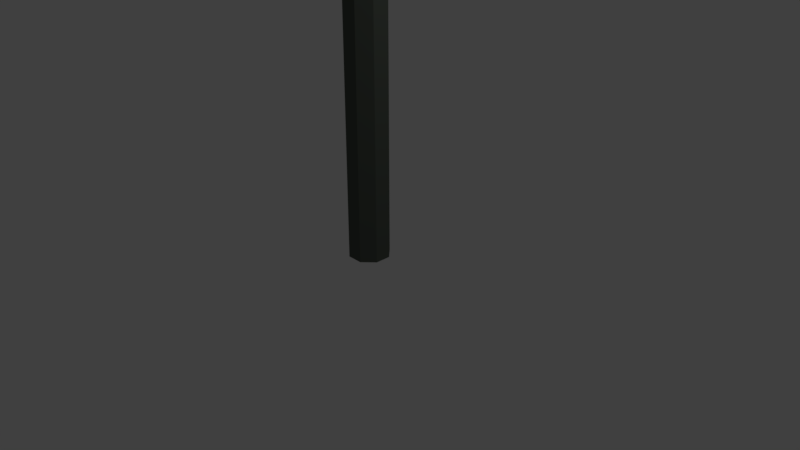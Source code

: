# Source: streetlamp.blend  (saved by Blender 2.78.0; exported with 4.5.12 LTS)
import bpy
from mathutils import Matrix  # noqa: F401  (used for matrix-valued properties, if any)

bpy.ops.wm.read_factory_settings(use_empty=True)
scene = bpy.context.scene
scene.name = 'Scene'

# ---- collections
col_collection_1 = bpy.data.collections.new('Collection 1'); scene.collection.children.link(col_collection_1)

# ---- materials (node trees are filled in below, after node groups)
mat_streetlamp = bpy.data.materials.new('streetlamp')
mat_streetlamp.alpha_threshold = 0.0
mat_streetlamp.use_transparent_shadow = False
mat_streetlamp.diffuse_color = (0.09382, 0.1086, 0.09048, 1.0)
mat_streetlamp.roughness = 0.5
mat_light = bpy.data.materials.new('Light')
mat_light.alpha_threshold = 0.0
mat_light.use_transparent_shadow = False
mat_light.roughness = 0.5

# ---- material node trees

# ---- world
world_world = bpy.data.worlds.new('World'); scene.world = world_world
world_world.color = (0.05088, 0.05088, 0.05088)
world_world.use_sun_shadow = False
world_world.sun_shadow_jitter_overblur = 0.0
world_world.cycles.sampling_method = 'MANUAL'

# ---- cameras
cam_camera = bpy.data.cameras.new('Camera')
cam_camera.clip_end = 100.0
cam_camera.lens = 35.0
cam_camera.sensor_width = 32.0
cam_camera.sensor_height = 18.0
cam_camera.ortho_scale = 7.314
cam_camera.dof.focus_distance = 0.0
cam_camera.dof.aperture_fstop = 128.0

# ---- lights
light_lamp = bpy.data.lights.new('Lamp', 'POINT')
light_lamp.transmission_factor = 0.0
light_lamp.cutoff_distance = 30.0
light_lamp.energy = 100.0
light_lamp.shadow_buffer_clip_start = 1.001
light_lamp.shadow_soft_size = 0.1
light_lamp.shadow_maximum_resolution = 0.006
light_lamp.use_absolute_resolution = True

# ---- meshes
me_cylinder = bpy.data.meshes.new('Cylinder')
me_cylinder.from_pydata([(0.4147, 0.9303, -1.0), (0.4147, 0.9303, 60.94), (0.9559, 0.3891, -1.0), (0.9559, 0.3891, 60.94), (0.9559, -0.3763, -1.0), (0.9559, -0.3763, 60.94), (0.4147, -0.9175, -1.0), (0.4147, -0.9175, 60.94), (-0.3506, -0.9175, -1.0), (-0.3506, -0.9175, 60.94), (-0.8918, -0.3763, -1.0), (-0.8918, -0.3763, 60.94), (-0.8918, 0.3891, -1.0), (-0.8918, 0.3891, 60.94), (-0.3506, 0.9303, -1.0), (-0.3506, 0.9303, 60.94), (0.4147, 0.9303, 58.93), (0.9559, 0.3891, 58.93), (0.9559, -0.3763, 58.93), (0.4147, -0.9175, 58.93), (-0.3506, -0.9175, 58.93), (-0.8918, -0.3763, 58.93), (-0.8918, 0.3891, 58.93), (-0.3506, 0.9303, 58.93), (0.4147, 0.9303, 59.75), (0.9559, 0.3891, 59.75), (0.9559, -0.3763, 59.75), (0.4147, -0.9175, 59.75), (-0.3506, -0.9175, 59.75), (-0.8918, -0.3763, 59.75), (-0.8918, 0.3891, 59.75), (-0.3506, 0.9303, 59.75), (1.121, 0.4575, 59.75), (1.121, 0.4575, 58.93), (1.121, -0.4447, 59.75), (1.121, -0.4447, 58.93), (0.2788, -1.083, 59.54), (0.2788, -1.083, 59.13), (-0.2147, -1.083, 59.54), (-0.2147, -1.083, 59.13), (-1.057, -0.4447, 59.75), (-1.057, -0.4447, 58.93), (-1.057, 0.4575, 59.75), (-1.057, 0.4575, 58.93), (-0.419, 1.095, 59.75), (-0.419, 1.095, 58.93), (0.4832, 1.095, 58.93), (0.4832, 1.095, 59.75), (0.4832, -1.083, 59.75), (0.4832, -1.083, 58.93), (-0.419, -1.083, 59.75), (-0.419, -1.083, 58.93), (0.2788, -8.436, 67.6), (0.2788, -8.436, 67.19), (-0.2147, -8.436, 67.6), (-0.2147, -8.436, 67.19), (0.2788, -10.32, 67.6), (0.2788, -10.32, 67.19), (-0.2147, -10.32, 67.6), (-0.2147, -10.32, 67.19), (1.511, -11.08, 68.11), (0.7453, -10.32, 67.79), (0.7453, -10.32, 68.11), (0.7453, -10.32, 67.0), (1.511, -11.08, 66.69), (0.7453, -10.32, 66.69), (-0.6812, -10.32, 67.79), (-1.447, -11.08, 68.11), (-0.6812, -10.32, 68.11), (-1.447, -11.08, 66.69), (-0.6812, -10.32, 67.0), (-0.6812, -10.32, 66.69), (0.7453, -15.43, 68.11), (1.511, -14.67, 68.11), (1.511, -14.67, 66.69), (0.7453, -15.43, 66.69), (-1.447, -14.67, 68.11), (-0.6812, -15.43, 68.11), (-0.6812, -15.43, 66.69), (-1.447, -14.67, 66.69)], [], [(24, 1, 3, 25), (25, 3, 5, 26), (26, 5, 7, 27), (27, 7, 9, 28), (28, 9, 11, 29), (29, 11, 13, 30), (3, 1, 15, 13, 11, 9, 7, 5), (30, 13, 15, 31), (31, 15, 1, 24), (0, 2, 4, 6, 8, 10, 12, 14), (14, 23, 16, 0), (12, 22, 23, 14), (10, 21, 22, 12), (8, 20, 21, 10), (6, 19, 20, 8), (4, 18, 19, 6), (2, 17, 18, 4), (0, 16, 17, 2), (20, 19, 49, 51), (29, 30, 42, 40), (21, 20, 51, 41), (30, 31, 44, 42), (22, 21, 41, 43), (31, 24, 47, 44), (23, 22, 43, 45), (24, 25, 32, 47), (45, 44, 47, 46), (43, 42, 44, 45), (41, 40, 42, 43), (51, 50, 40, 41), (37, 36, 52, 53), (35, 34, 48, 49), (33, 32, 34, 35), (46, 47, 32, 33), (28, 29, 40, 50), (19, 18, 35, 49), (27, 28, 50, 48), (18, 17, 33, 35), (26, 27, 48, 34), (17, 16, 46, 33), (25, 26, 34, 32), (16, 23, 45, 46), (36, 37, 49, 48), (39, 38, 50, 51), (37, 39, 51, 49), (38, 36, 48, 50), (52, 54, 58, 56), (36, 38, 54, 52), (38, 39, 55, 54), (39, 37, 53, 55), (69, 71, 65, 64, 74, 75, 78, 79), (54, 55, 59, 58), (55, 53, 57, 59), (53, 52, 56, 57), (56, 58, 66, 68, 62, 61), (60, 62, 68, 67, 76, 77, 72, 73), (64, 60, 73, 74), (75, 72, 77, 78), (58, 59, 70, 66), (67, 69, 79, 76), (59, 57, 63, 65, 71, 70), (60, 61, 62), (63, 64, 65), (66, 67, 68), (69, 70, 71), (60, 64, 63, 61), (66, 70, 69, 67), (72, 75, 74, 73), (76, 79, 78, 77), (57, 56, 61, 63)])
me_cylinder.polygons.foreach_set('material_index', [0, 0, 0, 0, 0, 0, 0, 0, 0, 0, 0, 0, 0, 0, 0, 0, 0, 0, 0, 0, 0, 0, 0, 0, 0, 0, 0, 0, 0, 0, 0, 0, 0, 0, 0, 0, 0, 0, 0, 0, 0, 0, 0, 0, 0, 0, 0, 0, 0, 0, 1, 0, 0, 0, 0, 0, 0, 0, 0, 0, 0, 0, 0, 0, 0, 0, 0, 0, 0, 0])
_uv = me_cylinder.uv_layers.new(name='UVMap')
_uv.uv.foreach_set('vector', [0.4372, 0.2308, 0.3559, 0.2308, 0.3559, 0.2218, 0.4372, 0.2218, 0.4372, 0.2218, 0.3559, 0.2218, 0.3559, 0.209, 0.4372, 0.209, 0.863, 0.2072, 0.9444, 0.2072, 0.9444, 0.2163, 0.863, 0.2163, 0.863, 0.2163, 0.9444, 0.2163, 0.9444, 0.229, 0.863, 0.229, 0.863, 0.229, 0.9444, 0.229, 0.9444, 0.2381, 0.863, 0.2381, 0.5185, 0.2308, 0.4372, 0.2308, 0.4372, 0.2181, 0.5185, 0.2181, 0.6033, 0.2378, 0.5664, 0.2288, 0.5664, 0.216, 0.6033, 0.207, 0.6554, 0.207, 0.6922, 0.216, 0.6922, 0.2288, 0.6554, 0.2378, 0.5185, 0.2181, 0.4372, 0.2181, 0.4372, 0.209, 0.5185, 0.209, 0.9319, 0.1191, 0.9319, 0.09919, 0.9841, 0.09919, 0.9841, 0.1191, 0.8047, 0.1398, 0.8568, 0.1398, 0.8937, 0.1488, 0.8937, 0.1616, 0.8568, 0.1706, 0.8047, 0.1706, 0.7679, 0.1616, 0.7679, 0.1488, 0.3038, 1.0, 0.3038, 0.0, 0.3559, 0.0, 0.3559, 1.0, 0.1779, 1.0, 0.1779, 0.0, 0.2148, 0.0, 0.2148, 1.0, 0.1258, 1.0, 0.1258, 0.0, 0.1779, 0.0, 0.1779, 1.0, 0.2516, 1.989e-09, 0.2516, 1.0, 0.2148, 1.0, 0.2148, 1.989e-09, 0.3038, 0.0, 0.3038, 1.0, 0.2516, 1.0, 0.2516, 1.989e-09, 0.03685, 3.978e-09, 0.03685, 1.0, 7.59e-07, 1.0, 0.0, 5.968e-09, 0.08897, 3.978e-09, 0.08897, 1.0, 0.03685, 1.0, 0.03685, 3.978e-09, 0.1258, 0.0, 0.1258, 1.0, 0.08897, 1.0, 0.08897, 3.978e-09, 0.8149, 0.1734, 0.7628, 0.1734, 0.7582, 0.1706, 0.8196, 0.1706, 0.6145, 0.2042, 0.6666, 0.2042, 0.6713, 0.207, 0.6098, 0.207, 0.8518, 0.1824, 0.8149, 0.1734, 0.8196, 0.1706, 0.863, 0.1813, 0.6666, 0.2042, 0.7035, 0.1952, 0.7147, 0.1963, 0.6713, 0.207, 0.8518, 0.1952, 0.8518, 0.1824, 0.863, 0.1813, 0.863, 0.1963, 0.7035, 0.1952, 0.7035, 0.1824, 0.7147, 0.1813, 0.7147, 0.1963, 0.8149, 0.2042, 0.8518, 0.1952, 0.863, 0.1963, 0.8196, 0.207, 0.7035, 0.1824, 0.6666, 0.1734, 0.6713, 0.1706, 0.7147, 0.1813, 0.9444, 0.2072, 1.0, 0.2072, 1.0, 0.2223, 0.9444, 0.2223, 0.9493, 0.1504, 0.8937, 0.1504, 0.8937, 0.1398, 0.9493, 0.1398, 0.9493, 0.1655, 0.8937, 0.1655, 0.8937, 0.1504, 0.9493, 0.1504, 0.5185, 0.2227, 0.5185, 0.209, 0.562, 0.209, 0.562, 0.2227, 0.4611, 0.209, 0.4402, 0.2045, 0.3559, 0.02368, 0.3768, 0.02816, 0.9876, 0.01065, 0.9319, 0.01065, 0.9319, 3.978e-09, 0.9876, 0.0, 0.9876, 0.0257, 0.9319, 0.0257, 0.9319, 0.01065, 0.9876, 0.01065, 0.9876, 0.03634, 0.9319, 0.03634, 0.9319, 0.0257, 0.9876, 0.0257, 0.5777, 0.1952, 0.6145, 0.2042, 0.6098, 0.207, 0.5664, 0.1963, 0.7628, 0.1734, 0.726, 0.1824, 0.7147, 0.1813, 0.7582, 0.1706, 0.5777, 0.1824, 0.5777, 0.1952, 0.5664, 0.1963, 0.5664, 0.1813, 0.726, 0.1824, 0.726, 0.1952, 0.7147, 0.1963, 0.7147, 0.1813, 0.6145, 0.1734, 0.5777, 0.1824, 0.5664, 0.1813, 0.6098, 0.1706, 0.726, 0.1952, 0.7628, 0.2042, 0.7582, 0.207, 0.7147, 0.1963, 0.6666, 0.1734, 0.6145, 0.1734, 0.6098, 0.1706, 0.6713, 0.1706, 0.7628, 0.2042, 0.8149, 0.2042, 0.8196, 0.207, 0.7582, 0.207, 0.9737, 0.1225, 0.9459, 0.1225, 0.9319, 0.1191, 0.9876, 0.1191, 0.9459, 0.1308, 0.9737, 0.1308, 0.9876, 0.1342, 0.9319, 0.1342, 0.9459, 0.1225, 0.9459, 0.1308, 0.9319, 0.1342, 0.9319, 0.1191, 0.9737, 0.1308, 0.9737, 0.1225, 0.9876, 0.1191, 0.9876, 0.1342, 0.9319, 0.03634, 0.9655, 0.03634, 0.9655, 0.06777, 0.9319, 0.06777, 0.9319, 0.1345, 0.8983, 0.1345, 0.8983, 0.0, 0.9319, 0.0, 0.5454, 0.004482, 0.5664, 0.0, 0.4821, 0.1809, 0.4611, 0.1854, 0.8983, 0.1345, 0.8647, 0.1345, 0.8647, 0.0, 0.8983, 0.0, 0.7679, 0.1579, 0.7157, 0.1706, 0.6186, 0.1706, 0.5664, 0.1579, 0.5664, 0.0981, 0.6186, 0.08532, 0.7157, 0.08532, 0.7679, 0.0981, 0.4611, 0.1854, 0.4821, 0.1809, 0.5664, 0.2045, 0.5454, 0.209, 0.9655, 0.09919, 0.9319, 0.09919, 0.9319, 0.06777, 0.9655, 0.06777, 0.3768, 0.02816, 0.3559, 0.02368, 0.4402, 0.0, 0.4611, 0.004482, 0.7267, 0.2148, 0.7267, 0.223, 0.7137, 0.2308, 0.6922, 0.2308, 0.6922, 0.207, 0.7137, 0.207, 0.7679, 0.07254, 0.7157, 0.08532, 0.6186, 0.08532, 0.5664, 0.07254, 0.5664, 0.01278, 0.6186, 0.0, 0.7157, 0.0, 0.7679, 0.01278, 0.8647, 0.07254, 0.7679, 0.07254, 0.7679, 0.01278, 0.8647, 0.01278, 0.863, 0.1706, 0.9599, 0.1706, 0.9599, 0.1944, 0.863, 0.1944, 0.7267, 0.223, 0.7546, 0.223, 0.7676, 0.2308, 0.7137, 0.2308, 0.7679, 0.07254, 0.8647, 0.07254, 0.8647, 0.1323, 0.7679, 0.1323, 0.7546, 0.223, 0.7546, 0.2148, 0.7676, 0.207, 0.7891, 0.207, 0.7891, 0.2308, 0.7676, 0.2308, 0.8412, 0.207, 0.7891, 0.2122, 0.7891, 0.207, 0.7891, 0.2255, 0.8412, 0.2307, 0.7891, 0.2307, 0.7137, 0.2308, 0.6922, 0.2436, 0.6922, 0.2308, 0.7891, 0.2436, 0.7676, 0.2308, 0.7891, 0.2308, 0.8412, 0.207, 0.8412, 0.2307, 0.7891, 0.2255, 0.7891, 0.2122, 0.7137, 0.2308, 0.7676, 0.2308, 0.7891, 0.2436, 0.6922, 0.2436, 0.7679, 0.0, 0.8647, 0.0, 0.8647, 0.01278, 0.7679, 0.01278, 0.9599, 0.2072, 0.863, 0.2072, 0.863, 0.1944, 0.9599, 0.1944, 0.7546, 0.2148, 0.7267, 0.2148, 0.7137, 0.207, 0.7676, 0.207])
me_cylinder.materials.append(mat_streetlamp)
me_cylinder.materials.append(mat_light)
me_cylinder.use_remesh_preserve_volume = False
me_cylinder.use_remesh_preserve_attributes = False
me_cylinder.use_mirror_vertex_groups = False
me_cylinder.update()

# ---- objects
ob_cylinder = bpy.data.objects.new('Cylinder', me_cylinder)
ob_lamp = bpy.data.objects.new('Lamp', light_lamp)
ob_camera = bpy.data.objects.new('Camera', cam_camera)

# ---- transforms, parenting, visibility, modifiers, constraints
ob_cylinder.location = (0.0, 0.0, 0.2897)
ob_cylinder.scale = (0.2733, 0.2733, 0.2733)
ob_cylinder.lineart.crease_threshold = 0.0
ob_lamp.location = (4.076, 1.005, 5.904)
ob_lamp.rotation_euler = (0.6503, 0.05522, 1.866)
ob_lamp.lock_rotations_4d = False
ob_lamp.empty_display_type = 'ARROWS'
ob_lamp.color = (0.0, 0.0, 0.0, 0.0)
ob_lamp.lineart.crease_threshold = 0.0
ob_camera.location = (7.481, -6.508, 5.344)
ob_camera.rotation_euler = (1.109, 0.0, 0.8149)
ob_camera.lock_rotations_4d = False
ob_camera.empty_display_type = 'ARROWS'
ob_camera.color = (0.0, 0.0, 0.0, 0.0)
ob_camera.display_type = 'WIRE'
ob_camera.lineart.crease_threshold = 0.0

# ---- collection membership
col_collection_1.objects.link(ob_cylinder)
col_collection_1.objects.link(ob_lamp)
col_collection_1.objects.link(ob_camera)

# ---- scene / render settings (as saved in the file)
scene.camera = ob_camera
scene.frame_start = 1; scene.frame_end = 250; scene.frame_set(1)
scene.render.engine = 'BLENDER_EEVEE_NEXT'
scene.render.resolution_percentage = 50
scene.render.dither_intensity = 0.0
scene.cycles.use_denoising = False
scene.cycles.samples = 128
scene.cycles.sampling_pattern = 'TABULATED_SOBOL'
scene.cycles.light_sampling_threshold = 0.0
scene.cycles.use_adaptive_sampling = False
scene.cycles.use_light_tree = False
scene.cycles.blur_glossy = 0.0
scene.cycles.sample_clamp_indirect = 0.0
scene.view_settings.view_transform = 'Standard'
bpy.context.view_layer.update()
